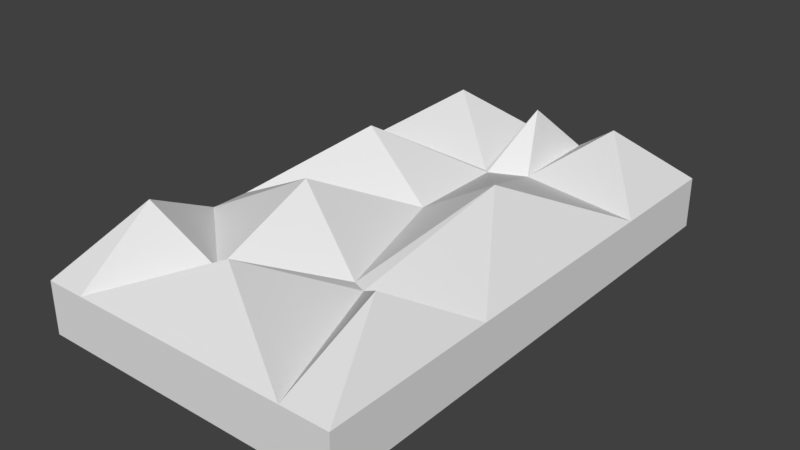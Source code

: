 # Source: pyramids.blend  (saved by Blender 2.78.0; exported with 4.5.12 LTS)
import bpy
from mathutils import Matrix  # noqa: F401  (used for matrix-valued properties, if any)

bpy.ops.wm.read_factory_settings(use_empty=True)
scene = bpy.context.scene
scene.name = 'Scene'

# ---- collections
col_collection_1 = bpy.data.collections.new('Collection 1'); scene.collection.children.link(col_collection_1)

# ---- materials (node trees are filled in below, after node groups)
mat_material = bpy.data.materials.new('Material')
mat_material.alpha_threshold = 0.0
mat_material.use_transparent_shadow = False
mat_material.roughness = 0.5
mat_material.line_color = (0.0, 0.0, 0.0, 1.0)

# ---- material node trees

# ---- world
world_world = bpy.data.worlds.new('World'); scene.world = world_world
world_world.color = (0.05088, 0.05088, 0.05088)
world_world.use_sun_shadow = False
world_world.sun_shadow_jitter_overblur = 0.0
world_world.cycles.sampling_method = 'MANUAL'

# ---- meshes
me_cube = bpy.data.meshes.new('Cube')
me_cube.from_pydata([(-1.0, -1.0, 2.0), (-0.4198, -0.6119, 2.0), (-0.7415, -1.0, 2.0), (-1.0, -0.3178, 2.0), (1.0, 1.0, 2.0), (1.0, 0.5371, 2.0), (0.1909, 0.6173, 2.0), (0.1717, 1.0, 2.0), (-1.0, 1.0, 2.0), (-0.07096, 0.5633, 2.0), (-0.03862, 1.0, 2.0), (-1.0, 0.5496, 2.0), (-0.04466, 0.5535, 2.0), (-0.04889, 0.555, 2.0), (-1.0, -0.1628, 2.0), (-0.04095, 0.1575, 2.0), (0.2396, -0.3935, 2.0), (0.3345, -0.4165, 2.0), (0.2861, -0.4047, 2.0), (1.0, -0.3218, 2.0), (1.0, -1.0, 2.0), (0.6934, -1.0, 2.0), (-0.8067, -0.6754, 3.0), (0.6087, 0.7884, 3.0), (-0.5306, 0.7804, 3.0), (0.05728, 0.7847, 3.0), (-0.5856, 0.255, 3.0), (-0.3503, -0.2377, 3.0), (0.5069, 0.1233, 3.0), (0.7537, -0.6463, 3.0), (0.00996, -0.7832, 3.0), (1.0, 1.0, 1.0), (1.0, -1.0, 1.0), (-1.0, -1.0, 1.0), (-1.0, 1.0, 1.0), (1.0, 1.0, 1.0), (1.0, -1.0, 1.0), (-1.0, -1.0, 1.0), (-1.0, 1.0, 1.0), (1.0, -5.364e-07, 1.0), (2.384e-07, 1.0, 1.0), (-5.364e-07, -1.0, 1.0), (-1.0, 1.788e-07, 1.0), (1.0, -0.5, 1.0), (-0.5, 1.0, 1.0), (-0.5, -1.0, 1.0), (-1.0, 0.5, 1.0), (1.0, 0.5, 1.0), (0.5, 1.0, 1.0), (0.5, -1.0, 1.0), (-1.0, -0.5, 1.0), (1.0, -0.75, 1.0), (-0.75, 1.0, 1.0), (-0.75, -1.0, 1.0), (-1.0, 0.75, 1.0), (1.0, 0.25, 1.0), (0.25, 1.0, 1.0), (0.25, -1.0, 1.0), (-1.0, -0.25, 1.0), (1.0, -0.25, 1.0), (-0.25, 1.0, 1.0), (-0.25, -1.0, 1.0), (-1.0, 0.25, 1.0), (1.0, 0.75, 1.0), (0.75, 1.0, 1.0), (0.75, -1.0, 1.0), (-1.0, -0.75, 1.0)], [], [(7, 6, 23), (11, 9, 24), (12, 6, 25), (14, 15, 26), (15, 14, 27), (12, 15, 28), (19, 17, 29), (1, 2, 30), (0, 2, 22), (2, 1, 22), (1, 3, 22), (3, 0, 22), (6, 5, 23), (5, 4, 23), (4, 7, 23), (9, 10, 24), (10, 8, 24), (8, 11, 24), (6, 7, 25), (7, 10, 25), (10, 9, 25), (9, 13, 25), (13, 12, 25), (15, 12, 26), (12, 13, 26), (13, 9, 26), (9, 11, 26), (11, 14, 26), (14, 3, 27), (3, 1, 27), (1, 16, 27), (16, 15, 27), (15, 16, 28), (16, 18, 28), (18, 17, 28), (17, 19, 28), (19, 5, 28), (5, 6, 28), (6, 12, 28), (17, 21, 29), (21, 20, 29), (20, 19, 29), (2, 21, 30), (21, 17, 30), (17, 18, 30), (18, 16, 30), (16, 1, 30), (31, 32, 33, 34), (31, 35, 63, 47, 55, 39, 59, 43, 51, 36, 32), (32, 36, 65, 49, 57, 41, 61, 45, 53, 37, 33), (33, 37, 66, 50, 58, 42, 62, 46, 54, 38, 34), (35, 31, 34, 38, 52, 44, 60, 40, 56, 48, 64), (56, 7, 4, 35, 64, 48), (10, 7, 56, 40), (38, 8, 10, 40, 60, 44, 52), (8, 38, 54, 46, 11), (14, 11, 58), (14, 58, 50, 3), (3, 50, 66, 37, 0), (0, 37, 53, 2), (53, 45, 61, 41, 57, 49, 65, 21, 2), (21, 65, 36, 20), (36, 51, 43, 59, 19, 20), (59, 39, 55, 47, 5, 19), (5, 47, 63, 35, 4), (46, 62, 42, 58, 11)])
me_cube.materials.append(mat_material)
me_cube.use_remesh_preserve_volume = False
me_cube.use_remesh_preserve_attributes = False
me_cube.use_mirror_vertex_groups = False
me_cube.update()

# ---- objects
ob_cube = bpy.data.objects.new('Cube', me_cube)

# ---- transforms, parenting, visibility, modifiers, constraints
ob_cube.location = (0.0, 0.0, -1.0)
ob_cube.scale = (3.0, 5.0, 1.0)
ob_cube.lock_rotations_4d = False
ob_cube.empty_display_type = 'ARROWS'
ob_cube.lineart.crease_threshold = 0.0

# ---- collection membership
col_collection_1.objects.link(ob_cube)

# ---- scene / render settings (as saved in the file)
scene.frame_start = 1; scene.frame_end = 250; scene.frame_set(1)
scene.render.engine = 'BLENDER_EEVEE_NEXT'
scene.render.resolution_percentage = 50
scene.render.dither_intensity = 0.0
scene.cycles.use_denoising = False
scene.cycles.samples = 128
scene.cycles.sampling_pattern = 'TABULATED_SOBOL'
scene.cycles.light_sampling_threshold = 0.0
scene.cycles.use_adaptive_sampling = False
scene.cycles.use_light_tree = False
scene.cycles.blur_glossy = 0.0
scene.cycles.sample_clamp_indirect = 0.0
scene.view_settings.view_transform = 'Standard'
bpy.context.view_layer.update()

# ---- added for rendering (the .blend has no active camera and no usable light): camera, sun
cam_auto = bpy.data.cameras.new('AutoCamera')
cam_auto.lens = 50.0
cam_auto.sensor_width = 36.0
cam_auto.clip_end = 1000.0
ob_auto_camera = bpy.data.objects.new('AutoCamera', cam_auto)
scene.collection.objects.link(ob_auto_camera)
ob_auto_camera.location = (10.9474, -13.1369, 9.75793)
ob_auto_camera.rotation_euler = (1.09748, -7.21219e-08, 0.694738)
scene.camera = ob_auto_camera
light_auto_sun = bpy.data.lights.new('AutoSun', 'SUN')
light_auto_sun.energy = 3.0
light_auto_sun.angle = 0.0523599
ob_auto_sun = bpy.data.objects.new('AutoSun', light_auto_sun)
scene.collection.objects.link(ob_auto_sun)
ob_auto_sun.rotation_euler = (0.872665, 0.174533, 0.523599)
bpy.context.view_layer.update()
